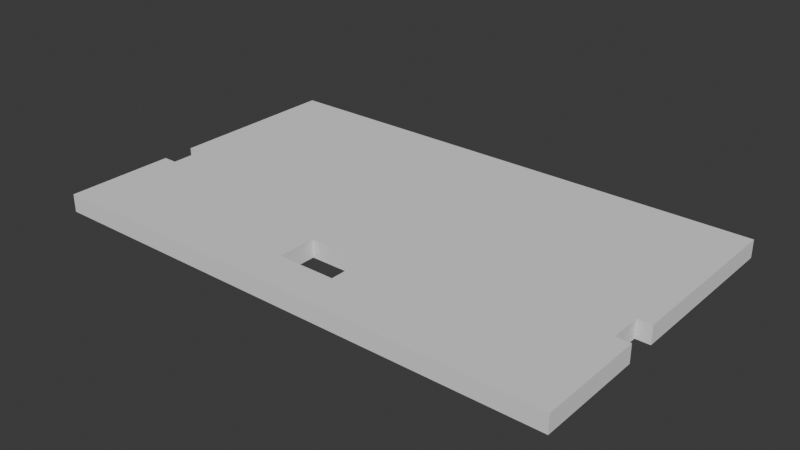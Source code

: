 # Source: v1-backboard-printable.blend  (saved by Blender 4.0.36; exported with 4.5.12 LTS)
import bpy
from mathutils import Matrix  # noqa: F401  (used for matrix-valued properties, if any)

bpy.ops.wm.read_factory_settings(use_empty=True)
scene = bpy.context.scene
scene.name = 'Scene'

# ---- collections
col_collection = bpy.data.collections.new('Collection'); scene.collection.children.link(col_collection)

# ---- world
world_world = bpy.data.worlds.new('World'); scene.world = world_world
world_world.use_nodes = True; world_world.node_tree.nodes.clear()
_N = world_world.node_tree.nodes; _L = world_world.node_tree.links
n0 = _N.new('ShaderNodeOutputWorld'); n0.name = 'World Output'; n0.location = (300, 300)
n1 = _N.new('ShaderNodeBackground'); n1.name = 'Background'; n1.location = (10, 300)
n1.inputs[0].default_value = (0.05088, 0.05088, 0.05088, 1.0)
_L.new(n1.outputs[0], n0.inputs[0])
n0.is_active_output = True
world_world.color = (0.05088, 0.05088, 0.05088)
world_world.use_sun_shadow = False
world_world.sun_shadow_jitter_overblur = 0.0

# ---- meshes
me_cube_009 = bpy.data.meshes.new('Cube.009')
me_cube_009.from_pydata([(-1.057, -1.08, -1.0), (0.328, -0.5484, -1.0), (-1.057, -1.08, 1.0), (-1.057, 1.022, -1.0), (0.328, 0.2527, -1.0), (-1.057, 1.022, 1.0), (1.057, -1.08, -1.0), (-0.3276, -0.5484, -1.0), (1.057, -1.08, 1.0), (1.057, 1.022, -1.0), (-0.3276, 0.2527, -1.0), (1.057, 1.022, 1.0), (-0.2649, -0.4516, -1.0), (1.012, 0.9616, -1.0), (1.012, -1.012, -1.0), (-0.2649, 0.1522, -1.0), (-1.012, 0.9643, -1.0), (0.2643, -0.4516, -1.0), (0.2643, 0.1522, -1.0), (-1.012, -1.009, -1.0), (0.9074, 0.8239, -0.8403), (0.9074, -0.8738, -0.8403), (-0.9095, 0.8239, -1.0), (-0.9095, -0.8804, -1.0), (1.014, 0.964, -1.0), (1.014, -1.015, -1.0), (0.9074, 0.8239, -1.0), (0.9074, -0.8738, -1.0), (-0.9071, -0.8764, -1.0), (-1.014, -1.013, -1.0), (-1.014, 0.9666, -1.0), (-0.9071, 0.8213, -1.0), (-1.014, 0.9666, -0.8403), (-1.014, -1.013, -0.8403), (1.014, 0.964, -0.8403), (1.014, -1.015, -0.8403), (0.909, 0.8265, -1.0), (0.909, -0.8777, -1.0), (-0.9071, 0.8213, -0.8403), (-0.9071, -0.8764, -0.8403), (-0.3289, 0.2553, -1.0), (-0.2632, 0.1489, -1.0), (-0.2632, -0.4468, -1.0), (-0.3289, -0.5532, -1.0), (0.3289, 0.2553, -1.0), (0.3289, -0.5532, -1.0), (0.2632, -0.4468, -1.0), (0.2632, 0.1489, -1.0), (0.3289, -0.5532, -0.7812), (0.3289, 0.2553, -0.7812), (-0.3289, -0.5532, -0.7812), (-0.3289, 0.2553, -0.7812), (-0.2632, -0.4468, -0.7812), (-0.2632, 0.1489, -0.7812), (0.2632, -0.4468, -0.7812), (0.2632, 0.1489, -0.7812), (1.057, -0.3617, 1.0), (1.057, -0.1489, 1.0), (1.057, -0.3617, -1.0), (1.057, -0.1489, -1.0), (1.014, -0.3617, -1.0), (1.014, -0.1489, -1.0), (1.0, -0.3617, 1.0), (1.0, -0.1489, 1.0), (1.012, -0.3617, -1.0), (1.012, -0.1489, -1.0), (1.0, -0.3617, -1.0), (1.0, -0.1489, -1.0), (1.014, -0.1489, -0.8403), (1.014, -0.3617, -0.8403), (-1.057, -0.1489, 1.0), (-1.057, -0.3617, 1.0), (-1.057, -0.3617, -1.0), (-1.057, -0.1489, -1.0), (-1.014, -0.3617, -1.0), (-1.014, -0.1489, -1.0), (-1.0, -0.1489, 1.0), (-1.0, -0.3617, 1.0), (-1.014, -0.3617, -0.8403), (-1.014, -0.1489, -0.8403), (-1.0, -0.3617, -1.0), (-1.012, -0.3617, -1.0), (-1.012, -0.1489, -1.0), (-1.0, -0.1489, -1.0), (-0.1184, -0.5721, -1.0), (-0.1184, -0.5684, -1.0), (0.1184, -0.5684, -1.0), (0.1184, -0.5721, -1.0), (-0.1184, -0.8238, -1.0), (0.1184, -0.8238, -1.0), (-0.1184, -0.8238, 1.0), (-0.1184, -0.7934, 1.0), (0.1184, -0.7934, 1.0), (0.1184, -0.8238, 1.0), (-0.1184, -0.5684, 1.0), (0.1184, -0.5684, 1.0)], [], [(5, 3, 73, 70), (0, 2, 71, 72), (3, 5, 11, 9), (8, 6, 58, 56), (9, 11, 57, 59), (6, 8, 2, 0), (29, 25, 6, 0, 72, 74), (30, 75, 73, 3), (40, 43, 28, 31, 26, 27, 45, 44), (42, 41, 47, 46), (43, 45, 87, 86, 85, 84), (87, 45, 27, 28, 43, 84, 88, 89), (24, 30, 3, 9, 59, 61), (6, 25, 60, 58), (2, 8, 92, 93, 90, 91), (77, 71, 2, 91, 94, 95, 92, 8, 56, 62, 63, 57, 11, 5, 70, 76), (29, 33, 35, 25), (33, 29, 74, 78), (30, 32, 79, 75), (38, 20, 26, 31), (28, 39, 38, 31), (66, 64, 14, 37, 36, 13, 65, 67), (22, 16, 13, 36), (37, 14, 19, 23), (82, 16, 22, 23, 19, 81, 80, 83), (27, 21, 39, 28), (24, 34, 32, 30), (26, 20, 21, 27), (34, 24, 61, 68), (25, 35, 69, 60), (19, 33, 78, 81), (79, 32, 16, 82), (65, 13, 34, 68), (35, 14, 64, 69), (19, 14, 35, 33), (36, 37, 21, 20), (22, 36, 20, 38), (23, 22, 38, 39), (37, 23, 39, 21), (13, 16, 32, 34), (45, 48, 49, 44), (44, 49, 51, 40), (40, 51, 50, 43), (43, 50, 48, 45), (17, 18, 4, 1), (12, 17, 1, 7, 10, 4, 18, 15), (47, 55, 54, 46), (41, 53, 55, 47), (52, 53, 41, 42), (46, 54, 52, 42), (1, 4, 49, 48), (7, 1, 48, 50), (4, 10, 51, 49), (12, 15, 53, 52), (18, 17, 54, 55), (10, 7, 50, 51), (17, 12, 52, 54), (15, 18, 55, 53), (68, 61, 59, 57, 63, 67, 65), (67, 63, 62, 66), (69, 64, 66, 62, 56, 58, 60), (77, 76, 83, 80), (83, 76, 70, 73, 75, 79, 82), (80, 81, 78, 74, 72, 71, 77), (84, 85, 94, 91, 90, 88), (94, 85, 86, 95), (86, 87, 89, 93, 92, 95), (89, 88, 90, 93)])
_uv = me_cube_009.uv_layers.new(name='UVMap')
_uv.uv.foreach_set('vector', [0.625, 0.25, 0.375, 0.25, 0.375, 0.1064, 0.625, 0.1064, 0.375, 0.0, 0.625, 0.0, 0.625, 0.07979, 0.375, 0.07979, 0.375, 0.25, 0.625, 0.25, 0.625, 0.5, 0.375, 0.5, 0.625, 0.75, 0.375, 0.75, 0.375, 0.6702, 0.625, 0.6702, 0.375, 0.5, 0.625, 0.5, 0.625, 0.6436, 0.375, 0.6436, 0.375, 0.75, 0.625, 0.75, 0.625, 1.0, 0.375, 1.0, 0.1258, 0.7482, 0.3742, 0.7485, 0.375, 0.75, 0.125, 0.75, 0.125, 0.6702, 0.1258, 0.6702, 0.1258, 0.5012, 0.1258, 0.6436, 0.125, 0.6436, 0.125, 0.5, 0.2089, 0.5931, 0.2089, 0.6941, 0.1378, 0.7306, 0.1378, 0.52, 0.3622, 0.5197, 0.3622, 0.7303, 0.2911, 0.6941, 0.2911, 0.5931, 0.2171, 0.6809, 0.2171, 0.6064, 0.2829, 0.6064, 0.2829, 0.6809, 0.2089, 0.6941, 0.2911, 0.6941, 0.2648, 0.6965, 0.2648, 0.6961, 0.2352, 0.6961, 0.2352, 0.6965, 0.2648, 0.6965, 0.2911, 0.6941, 0.3622, 0.7303, 0.1378, 0.7306, 0.2089, 0.6941, 0.2352, 0.6965, 0.2352, 0.728, 0.2648, 0.728, 0.3742, 0.5015, 0.1258, 0.5012, 0.125, 0.5, 0.375, 0.5, 0.375, 0.6436, 0.3742, 0.6436, 0.375, 0.75, 0.3742, 0.7485, 0.3742, 0.6702, 0.375, 0.6702, 0.875, 0.75, 0.625, 0.75, 0.7352, 0.7242, 0.7352, 0.728, 0.7648, 0.728, 0.7648, 0.7242, 0.8668, 0.6702, 0.875, 0.6702, 0.875, 0.75, 0.7648, 0.7242, 0.7648, 0.6961, 0.7352, 0.6961, 0.7352, 0.7242, 0.625, 0.75, 0.625, 0.6702, 0.6332, 0.6702, 0.6332, 0.6436, 0.625, 0.6436, 0.625, 0.5, 0.875, 0.5, 0.875, 0.6436, 0.8668, 0.6436, 0.625, 1.0, 0.625, 1.0, 0.625, 0.75, 0.625, 0.75, 0.625, 0.0, 0.625, 0.0, 0.625, 0.07891, 0.625, 0.07891, 0.625, 0.25, 0.625, 0.25, 0.625, 0.1058, 0.625, 0.1058, 0.625, 0.2937, 0.625, 0.5046, 0.625, 0.5046, 0.625, 0.2937, 0.625, 0.9563, 0.625, 0.9563, 0.625, 0.2937, 0.625, 0.2937, 0.625, 0.6744, 0.625, 0.6712, 0.625, 0.7501, 0.625, 0.7453, 0.625, 0.5047, 0.625, 0.4999, 0.625, 0.644, 0.625, 0.6453, 0.625, 0.2918, 0.625, 0.2527, 0.625, 0.4999, 0.625, 0.5047, 0.625, 0.7453, 0.625, 0.7501, 0.625, 0.9971, 0.625, 0.9591, 0.625, 0.6825, 0.625, 0.2527, 0.625, 0.2918, 0.625, 0.9591, 0.625, 0.9971, 0.625, 0.7633, 0.625, 0.7652, 0.625, 0.6827, 0.625, 0.7454, 0.625, 0.7454, 0.625, 0.9563, 0.625, 0.9563, 0.625, 0.5, 0.625, 0.5, 0.625, 0.25, 0.625, 0.25, 0.625, 0.5046, 0.625, 0.5046, 0.625, 0.7454, 0.625, 0.7454, 0.625, 0.5, 0.625, 0.5, 0.625, 0.6438, 0.625, 0.6438, 0.625, 0.75, 0.625, 0.75, 0.625, 0.6708, 0.625, 0.6708, 0.625, 0.9971, 0.625, 1.0, 0.625, 0.7633, 0.625, 0.7633, 0.625, 0.6825, 0.625, 0.25, 0.625, 0.2527, 0.625, 0.6825, 0.625, 0.644, 0.625, 0.4999, 0.625, 0.5, 0.625, 0.6438, 0.625, 0.75, 0.625, 0.7501, 0.625, 0.6712, 0.625, 0.6708, 0.625, 0.9971, 0.625, 0.7501, 0.625, 0.75, 0.625, 1.0, 0.625, 0.5047, 0.625, 0.7453, 0.625, 0.7454, 0.625, 0.5046, 0.625, 0.2918, 0.625, 0.5047, 0.625, 0.5046, 0.625, 0.2937, 0.625, 0.9591, 0.625, 0.2918, 0.625, 0.2937, 0.625, 0.9563, 0.625, 0.7453, 0.625, 0.9591, 0.625, 0.9563, 0.625, 0.7454, 0.625, 0.4999, 0.625, 0.2527, 0.625, 0.25, 0.625, 0.5, 0.4051, 0.0, 0.375, 0.0, 0.375, 0.25, 0.4051, 0.25, 0.4051, 0.25, 0.375, 0.25, 0.375, 0.5, 0.4051, 0.5, 0.4051, 0.5, 0.375, 0.5, 0.375, 0.75, 0.4051, 0.75, 0.4051, 0.75, 0.375, 0.75, 0.375, 1.0, 0.4051, 1.0, 0.1482, 0.7186, 0.1482, 0.5314, 0.1268, 0.5015, 0.1268, 0.7485, 0.3518, 0.7186, 0.1482, 0.7186, 0.1268, 0.7485, 0.3732, 0.7485, 0.3732, 0.5015, 0.1268, 0.5015, 0.1482, 0.5314, 0.3518, 0.5314, 0.4605, 0.25, 0.4479, 0.25, 0.4479, 0.0, 0.4605, 0.0, 0.4605, 0.5, 0.4479, 0.5, 0.4479, 0.25, 0.4605, 0.25, 0.4479, 0.75, 0.4479, 0.5, 0.4605, 0.5, 0.4605, 0.75, 0.4605, 1.0, 0.4479, 1.0, 0.4479, 0.75, 0.4605, 0.75, 0.1268, 0.7485, 0.1268, 0.5015, 0.125, 0.5, 0.125, 0.75, 0.3732, 0.7485, 0.1268, 0.7485, 0.125, 0.75, 0.375, 0.75, 0.1268, 0.5015, 0.3732, 0.5015, 0.375, 0.5, 0.125, 0.5, 0.3518, 0.7186, 0.3518, 0.5314, 0.35, 0.5329, 0.35, 0.7171, 0.1482, 0.5314, 0.1482, 0.7186, 0.15, 0.7171, 0.15, 0.5329, 0.3732, 0.5015, 0.3732, 0.7485, 0.375, 0.75, 0.375, 0.5, 0.1482, 0.7186, 0.3518, 0.7186, 0.35, 0.7171, 0.15, 0.7171, 0.3518, 0.5314, 0.1482, 0.5314, 0.15, 0.5329, 0.35, 0.5329, 0.557, 0.3594, 0.5625, 0.3594, 0.5625, 0.3438, 0.4938, 0.3437, 0.4938, 0.5, 0.5625, 0.5, 0.5625, 0.3787, 0.5625, 0.5, 0.4938, 0.5, 0.4938, 0.75, 0.5625, 0.75, 0.557, 0.8906, 0.5625, 0.8713, 0.5625, 0.75, 0.4938, 0.75, 0.4938, 0.9063, 0.5625, 0.9063, 0.5625, 0.8906, 0.4937, 0.0, 0.4937, 0.25, 0.5625, 0.25, 0.5625, 0.0, 0.5625, 0.25, 0.4937, 0.25, 0.4937, 0.4062, 0.5625, 0.4063, 0.5625, 0.3906, 0.557, 0.3906, 0.5625, 0.3713, 0.5625, 1.0, 0.5625, 0.8787, 0.557, 0.8594, 0.5625, 0.8594, 0.5625, 0.8437, 0.4937, 0.8437, 0.4937, 1.0, 0.4937, 0.2464, 0.4938, 0.25, 0.5625, 0.25, 0.5625, 0.02972, 0.5625, 0.0, 0.4938, 0.0, 0.5625, 0.25, 0.4938, 0.25, 0.4938, 0.5, 0.5625, 0.5, 0.4938, 0.5, 0.4938, 0.5036, 0.4938, 0.75, 0.5625, 0.75, 0.5625, 0.7203, 0.5625, 0.5, 0.4938, 0.75, 0.4938, 1.0, 0.5625, 1.0, 0.5625, 0.75])
me_cube_009.update()

# ---- objects
ob_backboard = bpy.data.objects.new('backboard', me_cube_009)

# ---- transforms, parenting, visibility, modifiers, constraints
ob_backboard.location = (0.0, 48.24, 2.75)
ob_backboard.scale = (76.0, 46.62, 2.75)

# ---- collection membership
col_collection.objects.link(ob_backboard)

# ---- scene / render settings (as saved in the file)
scene.frame_start = 1; scene.frame_end = 250; scene.frame_set(1)
scene.render.engine = 'BLENDER_EEVEE_NEXT'
scene.cycles.sampling_pattern = 'TABULATED_SOBOL'
scene.unit_settings.scale_length = 0.001
bpy.context.view_layer.update()

# ---- added for rendering (the .blend has no active camera and no usable light): camera, sun
cam_auto = bpy.data.cameras.new('AutoCamera')
cam_auto.lens = 50.0
cam_auto.sensor_width = 36.0
cam_auto.clip_end = 3057.4
ob_auto_camera = bpy.data.objects.new('AutoCamera', cam_auto)
scene.collection.objects.link(ob_auto_camera)
ob_auto_camera.location = (174.207, -162.184, 142.119)
ob_auto_camera.rotation_euler = (1.09748, -7.21219e-08, 0.694738)
scene.camera = ob_auto_camera
light_auto_sun = bpy.data.lights.new('AutoSun', 'SUN')
light_auto_sun.energy = 3.0
light_auto_sun.angle = 0.0523599
ob_auto_sun = bpy.data.objects.new('AutoSun', light_auto_sun)
scene.collection.objects.link(ob_auto_sun)
ob_auto_sun.rotation_euler = (0.872665, 0.174533, 0.523599)
bpy.context.view_layer.update()

